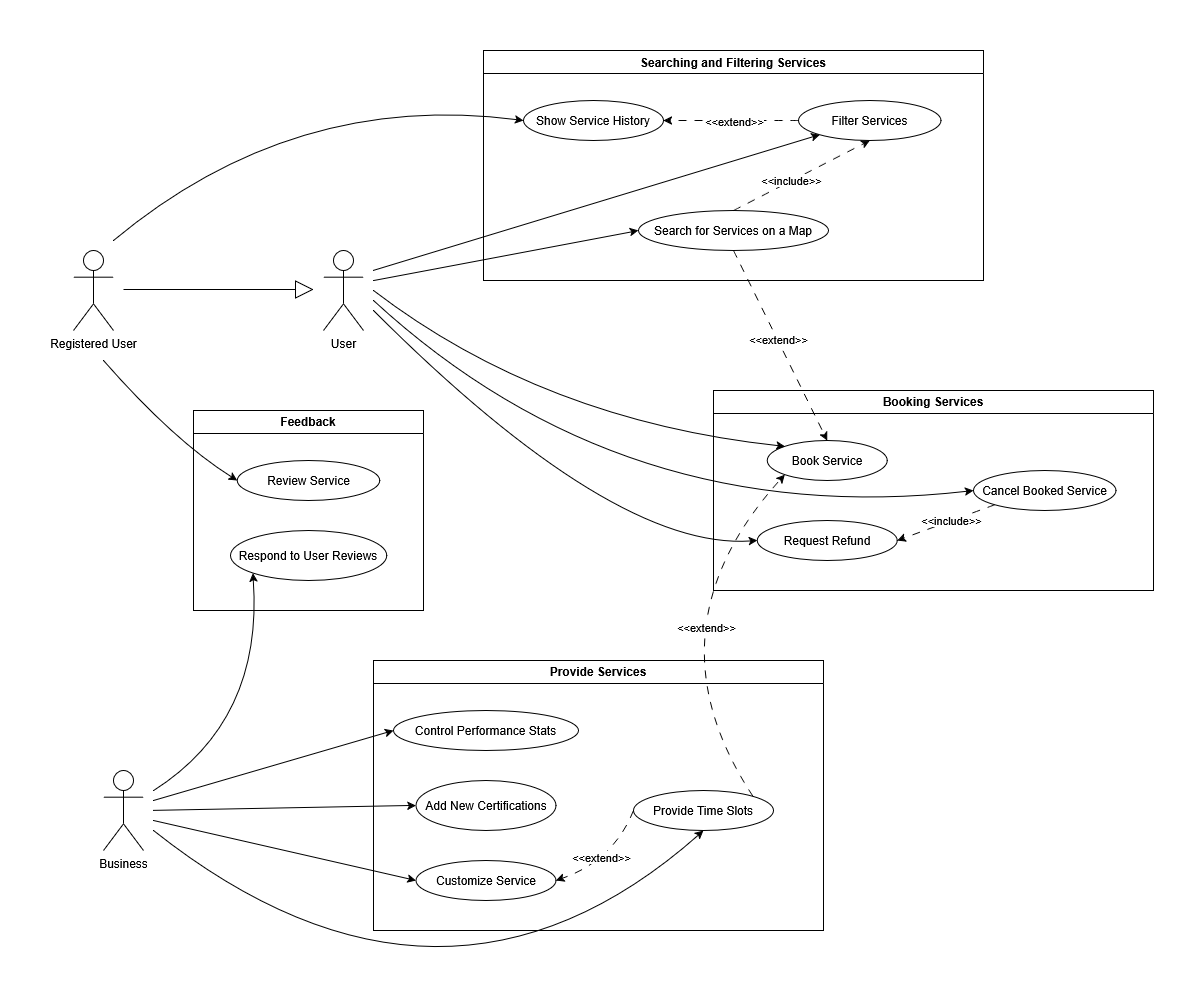

The diagram above was exported from draw.io. Its source (the exported page's mxGraphModel, read from the mxfile embedded in the PNG):
<mxGraphModel dx="1653" dy="1107" grid="1" gridSize="10" guides="1" tooltips="1" connect="1" arrows="1" fold="1" page="1" pageScale="1" pageWidth="850" pageHeight="1100" math="0" shadow="0">
  <root>
    <mxCell id="0" />
    <mxCell id="1" parent="0" />
    <mxCell id="v2CLXZi6vXICMEOhnzI7-1" value="Provide Services" style="swimlane;whiteSpace=wrap;html=1;" vertex="1" parent="1">
      <mxGeometry x="600" y="700" width="450" height="270" as="geometry" />
    </mxCell>
    <mxCell id="v2CLXZi6vXICMEOhnzI7-2" value="Add New Certifications" style="ellipse;whiteSpace=wrap;html=1;" vertex="1" parent="v2CLXZi6vXICMEOhnzI7-1">
      <mxGeometry x="42.5" y="120" width="140" height="50" as="geometry" />
    </mxCell>
    <mxCell id="v2CLXZi6vXICMEOhnzI7-5" value="Provide Time Slots" style="ellipse;whiteSpace=wrap;html=1;" vertex="1" parent="v2CLXZi6vXICMEOhnzI7-1">
      <mxGeometry x="260" y="130" width="140" height="40" as="geometry" />
    </mxCell>
    <mxCell id="v2CLXZi6vXICMEOhnzI7-3" value="Control Performance Stats" style="ellipse;whiteSpace=wrap;html=1;" vertex="1" parent="v2CLXZi6vXICMEOhnzI7-1">
      <mxGeometry x="20" y="50" width="185" height="40" as="geometry" />
    </mxCell>
    <mxCell id="v2CLXZi6vXICMEOhnzI7-6" style="edgeStyle=orthogonalEdgeStyle;rounded=0;orthogonalLoop=1;jettySize=auto;html=1;exitX=0.5;exitY=1;exitDx=0;exitDy=0;" edge="1" parent="v2CLXZi6vXICMEOhnzI7-1" source="v2CLXZi6vXICMEOhnzI7-2" target="v2CLXZi6vXICMEOhnzI7-2">
      <mxGeometry relative="1" as="geometry" />
    </mxCell>
    <mxCell id="v2CLXZi6vXICMEOhnzI7-4" value="Customize Service" style="ellipse;whiteSpace=wrap;html=1;" vertex="1" parent="v2CLXZi6vXICMEOhnzI7-1">
      <mxGeometry x="42.5" y="200" width="140" height="40" as="geometry" />
    </mxCell>
    <mxCell id="v2CLXZi6vXICMEOhnzI7-7" value="&amp;lt;&amp;lt;extend&amp;gt;&amp;gt;" style="curved=1;endArrow=classic;html=1;rounded=0;exitX=0;exitY=0.5;exitDx=0;exitDy=0;entryX=1;entryY=0.5;entryDx=0;entryDy=0;dashed=1;dashPattern=8 8;" edge="1" parent="v2CLXZi6vXICMEOhnzI7-1" source="v2CLXZi6vXICMEOhnzI7-5" target="v2CLXZi6vXICMEOhnzI7-4">
      <mxGeometry x="0.1179" y="-7" width="50" height="50" relative="1" as="geometry">
        <mxPoint x="230" y="230" as="sourcePoint" />
        <mxPoint x="280" y="180" as="targetPoint" />
        <Array as="points">
          <mxPoint x="240" y="200" />
        </Array>
        <mxPoint as="offset" />
      </mxGeometry>
    </mxCell>
    <mxCell id="v2CLXZi6vXICMEOhnzI7-8" value="Booking Services" style="swimlane;whiteSpace=wrap;html=1;" vertex="1" parent="1">
      <mxGeometry x="940" y="430" width="440" height="200" as="geometry" />
    </mxCell>
    <mxCell id="v2CLXZi6vXICMEOhnzI7-9" value="Cancel Booked Service" style="ellipse;whiteSpace=wrap;html=1;" vertex="1" parent="v2CLXZi6vXICMEOhnzI7-8">
      <mxGeometry x="260" y="80" width="142.5" height="40" as="geometry" />
    </mxCell>
    <mxCell id="v2CLXZi6vXICMEOhnzI7-11" value="Book Service" style="ellipse;whiteSpace=wrap;html=1;" vertex="1" parent="v2CLXZi6vXICMEOhnzI7-8">
      <mxGeometry x="53.75" y="50" width="120" height="40" as="geometry" />
    </mxCell>
    <mxCell id="v2CLXZi6vXICMEOhnzI7-13" value="Request Refund" style="ellipse;whiteSpace=wrap;html=1;" vertex="1" parent="v2CLXZi6vXICMEOhnzI7-8">
      <mxGeometry x="43.75" y="130" width="140" height="40" as="geometry" />
    </mxCell>
    <mxCell id="v2CLXZi6vXICMEOhnzI7-14" value="&amp;lt;&amp;lt;include&amp;gt;&amp;gt;" style="curved=1;endArrow=classic;html=1;rounded=0;exitX=0;exitY=1;exitDx=0;exitDy=0;entryX=1;entryY=0.5;entryDx=0;entryDy=0;dashed=1;dashPattern=8 8;" edge="1" parent="v2CLXZi6vXICMEOhnzI7-8" source="v2CLXZi6vXICMEOhnzI7-9" target="v2CLXZi6vXICMEOhnzI7-13">
      <mxGeometry x="-0.1256" width="50" height="50" relative="1" as="geometry">
        <mxPoint x="182.50000000000227" y="230" as="sourcePoint" />
        <mxPoint x="280" y="180" as="targetPoint" />
        <Array as="points" />
        <mxPoint as="offset" />
      </mxGeometry>
    </mxCell>
    <mxCell id="v2CLXZi6vXICMEOhnzI7-16" value="&amp;lt;&amp;lt;extend&amp;gt;&amp;gt;" style="curved=1;endArrow=classic;html=1;rounded=0;exitX=1;exitY=0;exitDx=0;exitDy=0;entryX=0;entryY=1;entryDx=0;entryDy=0;dashed=1;dashPattern=8 8;" edge="1" parent="v2CLXZi6vXICMEOhnzI7-8" source="v2CLXZi6vXICMEOhnzI7-5" target="v2CLXZi6vXICMEOhnzI7-11">
      <mxGeometry x="0.1958" y="-44" width="50" height="50" relative="1" as="geometry">
        <mxPoint x="-187" y="-40" as="sourcePoint" />
        <mxPoint x="-100" y="-120" as="targetPoint" />
        <Array as="points">
          <mxPoint x="-70" y="240" />
        </Array>
        <mxPoint y="1" as="offset" />
      </mxGeometry>
    </mxCell>
    <mxCell id="v2CLXZi6vXICMEOhnzI7-17" value="&lt;div&gt;User&lt;/div&gt;" style="shape=umlActor;verticalLabelPosition=bottom;verticalAlign=top;html=1;outlineConnect=0;" vertex="1" parent="1">
      <mxGeometry x="550" y="290" width="40" height="80" as="geometry" />
    </mxCell>
    <mxCell id="v2CLXZi6vXICMEOhnzI7-21" value="Searching and Filtering Services" style="swimlane;whiteSpace=wrap;html=1;" vertex="1" parent="1">
      <mxGeometry x="710" y="90" width="500" height="230" as="geometry" />
    </mxCell>
    <mxCell id="v2CLXZi6vXICMEOhnzI7-22" value="Filter Services" style="ellipse;whiteSpace=wrap;html=1;" vertex="1" parent="v2CLXZi6vXICMEOhnzI7-21">
      <mxGeometry x="315" y="50" width="142.5" height="40" as="geometry" />
    </mxCell>
    <mxCell id="v2CLXZi6vXICMEOhnzI7-23" value="Search for Services on a Map" style="ellipse;whiteSpace=wrap;html=1;" vertex="1" parent="v2CLXZi6vXICMEOhnzI7-21">
      <mxGeometry x="155" y="160" width="190" height="40" as="geometry" />
    </mxCell>
    <mxCell id="v2CLXZi6vXICMEOhnzI7-24" value="Show Service History" style="ellipse;whiteSpace=wrap;html=1;" vertex="1" parent="v2CLXZi6vXICMEOhnzI7-21">
      <mxGeometry x="40" y="50" width="140" height="40" as="geometry" />
    </mxCell>
    <mxCell id="v2CLXZi6vXICMEOhnzI7-25" value="&amp;lt;&amp;lt;extend&amp;gt;&amp;gt;" style="curved=1;endArrow=classic;html=1;rounded=0;exitX=0;exitY=0.5;exitDx=0;exitDy=0;entryX=1;entryY=0.5;entryDx=0;entryDy=0;dashed=1;dashPattern=8 8;" edge="1" parent="v2CLXZi6vXICMEOhnzI7-21" source="v2CLXZi6vXICMEOhnzI7-22" target="v2CLXZi6vXICMEOhnzI7-24">
      <mxGeometry x="-0.0564" y="1" width="50" height="50" relative="1" as="geometry">
        <mxPoint x="182.50000000000227" y="230" as="sourcePoint" />
        <mxPoint x="280" y="180" as="targetPoint" />
        <Array as="points" />
        <mxPoint as="offset" />
      </mxGeometry>
    </mxCell>
    <mxCell id="v2CLXZi6vXICMEOhnzI7-33" value="&amp;lt;&amp;lt;include&amp;gt;&amp;gt;" style="curved=1;endArrow=classic;html=1;rounded=0;exitX=0.5;exitY=0;exitDx=0;exitDy=0;entryX=0.5;entryY=1;entryDx=0;entryDy=0;dashed=1;dashPattern=8 8;" edge="1" parent="v2CLXZi6vXICMEOhnzI7-21" source="v2CLXZi6vXICMEOhnzI7-23" target="v2CLXZi6vXICMEOhnzI7-22">
      <mxGeometry x="-0.1429" width="50" height="50" relative="1" as="geometry">
        <mxPoint x="100" y="128.89" as="sourcePoint" />
        <mxPoint x="185" y="128.89" as="targetPoint" />
        <Array as="points" />
        <mxPoint as="offset" />
      </mxGeometry>
    </mxCell>
    <mxCell id="v2CLXZi6vXICMEOhnzI7-26" value="" style="curved=1;endArrow=classic;html=1;rounded=0;entryX=0;entryY=0.5;entryDx=0;entryDy=0;" edge="1" parent="1" target="v2CLXZi6vXICMEOhnzI7-23">
      <mxGeometry width="50" height="50" relative="1" as="geometry">
        <mxPoint x="600" y="320" as="sourcePoint" />
        <mxPoint x="930" y="240" as="targetPoint" />
        <Array as="points" />
      </mxGeometry>
    </mxCell>
    <mxCell id="v2CLXZi6vXICMEOhnzI7-27" value="" style="curved=1;endArrow=classic;html=1;rounded=0;entryX=0;entryY=1;entryDx=0;entryDy=0;" edge="1" parent="1" target="v2CLXZi6vXICMEOhnzI7-22">
      <mxGeometry width="50" height="50" relative="1" as="geometry">
        <mxPoint x="600" y="310" as="sourcePoint" />
        <mxPoint x="870" y="840" as="targetPoint" />
        <Array as="points" />
      </mxGeometry>
    </mxCell>
    <mxCell id="v2CLXZi6vXICMEOhnzI7-34" value="&amp;lt;&amp;lt;extend&amp;gt;&amp;gt;" style="curved=1;endArrow=classic;html=1;rounded=0;entryX=0.5;entryY=0;entryDx=0;entryDy=0;dashed=1;dashPattern=8 8;exitX=0.5;exitY=1;exitDx=0;exitDy=0;" edge="1" parent="1" source="v2CLXZi6vXICMEOhnzI7-23" target="v2CLXZi6vXICMEOhnzI7-11">
      <mxGeometry x="-0.0564" y="1" width="50" height="50" relative="1" as="geometry">
        <mxPoint x="940" y="520" as="sourcePoint" />
        <mxPoint x="1120" y="690" as="targetPoint" />
        <Array as="points" />
        <mxPoint as="offset" />
      </mxGeometry>
    </mxCell>
    <mxCell id="v2CLXZi6vXICMEOhnzI7-37" value="" style="curved=1;endArrow=classic;html=1;rounded=0;entryX=0;entryY=0;entryDx=0;entryDy=0;" edge="1" parent="1" target="v2CLXZi6vXICMEOhnzI7-11">
      <mxGeometry width="50" height="50" relative="1" as="geometry">
        <mxPoint x="600" y="330" as="sourcePoint" />
        <mxPoint x="790" y="440" as="targetPoint" />
        <Array as="points">
          <mxPoint x="770" y="460" />
        </Array>
      </mxGeometry>
    </mxCell>
    <mxCell id="v2CLXZi6vXICMEOhnzI7-38" value="" style="curved=1;endArrow=classic;html=1;rounded=0;entryX=0;entryY=0.5;entryDx=0;entryDy=0;" edge="1" parent="1" target="v2CLXZi6vXICMEOhnzI7-9">
      <mxGeometry width="50" height="50" relative="1" as="geometry">
        <mxPoint x="600" y="340" as="sourcePoint" />
        <mxPoint x="981" y="536" as="targetPoint" />
        <Array as="points">
          <mxPoint x="850" y="570" />
        </Array>
      </mxGeometry>
    </mxCell>
    <mxCell id="v2CLXZi6vXICMEOhnzI7-40" value="" style="curved=1;endArrow=classic;html=1;rounded=0;entryX=0;entryY=0.5;entryDx=0;entryDy=0;" edge="1" parent="1" target="v2CLXZi6vXICMEOhnzI7-13">
      <mxGeometry width="50" height="50" relative="1" as="geometry">
        <mxPoint x="600" y="350" as="sourcePoint" />
        <mxPoint x="1140" y="560" as="targetPoint" />
        <Array as="points">
          <mxPoint x="840" y="590" />
        </Array>
      </mxGeometry>
    </mxCell>
    <mxCell id="v2CLXZi6vXICMEOhnzI7-41" value="&lt;div&gt;Business&lt;/div&gt;&lt;div&gt;&lt;br&gt;&lt;/div&gt;" style="shape=umlActor;verticalLabelPosition=bottom;verticalAlign=top;html=1;outlineConnect=0;" vertex="1" parent="1">
      <mxGeometry x="330" y="810" width="40" height="80" as="geometry" />
    </mxCell>
    <mxCell id="v2CLXZi6vXICMEOhnzI7-42" value="Registered User" style="shape=umlActor;verticalLabelPosition=bottom;verticalAlign=top;html=1;outlineConnect=0;" vertex="1" parent="1">
      <mxGeometry x="300" y="290" width="40" height="80" as="geometry" />
    </mxCell>
    <mxCell id="v2CLXZi6vXICMEOhnzI7-44" value="" style="curved=1;endArrow=classic;html=1;rounded=0;entryX=0;entryY=0.5;entryDx=0;entryDy=0;" edge="1" parent="1" target="v2CLXZi6vXICMEOhnzI7-3">
      <mxGeometry width="50" height="50" relative="1" as="geometry">
        <mxPoint x="380" y="840" as="sourcePoint" />
        <mxPoint x="714" y="730" as="targetPoint" />
        <Array as="points" />
      </mxGeometry>
    </mxCell>
    <mxCell id="v2CLXZi6vXICMEOhnzI7-45" value="" style="curved=1;endArrow=classic;html=1;rounded=0;entryX=0;entryY=0.5;entryDx=0;entryDy=0;" edge="1" parent="1" target="v2CLXZi6vXICMEOhnzI7-2">
      <mxGeometry width="50" height="50" relative="1" as="geometry">
        <mxPoint x="380" y="850" as="sourcePoint" />
        <mxPoint x="580" y="790" as="targetPoint" />
        <Array as="points" />
      </mxGeometry>
    </mxCell>
    <mxCell id="v2CLXZi6vXICMEOhnzI7-46" value="" style="curved=1;endArrow=classic;html=1;rounded=0;entryX=0;entryY=0.5;entryDx=0;entryDy=0;" edge="1" parent="1" target="v2CLXZi6vXICMEOhnzI7-4">
      <mxGeometry width="50" height="50" relative="1" as="geometry">
        <mxPoint x="380" y="860" as="sourcePoint" />
        <mxPoint x="590" y="865" as="targetPoint" />
        <Array as="points" />
      </mxGeometry>
    </mxCell>
    <mxCell id="v2CLXZi6vXICMEOhnzI7-47" value="" style="curved=1;endArrow=classic;html=1;rounded=0;entryX=0.5;entryY=1;entryDx=0;entryDy=0;" edge="1" parent="1" target="v2CLXZi6vXICMEOhnzI7-5">
      <mxGeometry width="50" height="50" relative="1" as="geometry">
        <mxPoint x="380" y="870" as="sourcePoint" />
        <mxPoint x="603" y="940" as="targetPoint" />
        <Array as="points">
          <mxPoint x="670" y="1100" />
        </Array>
      </mxGeometry>
    </mxCell>
    <mxCell id="v2CLXZi6vXICMEOhnzI7-48" value="Feedback" style="swimlane;whiteSpace=wrap;html=1;" vertex="1" parent="1">
      <mxGeometry x="420" y="450" width="230" height="200" as="geometry" />
    </mxCell>
    <mxCell id="v2CLXZi6vXICMEOhnzI7-49" value="Respond to User Reviews" style="ellipse;whiteSpace=wrap;html=1;" vertex="1" parent="v2CLXZi6vXICMEOhnzI7-48">
      <mxGeometry x="36.88" y="120" width="156.25" height="50" as="geometry" />
    </mxCell>
    <mxCell id="v2CLXZi6vXICMEOhnzI7-50" value="Review Service" style="ellipse;whiteSpace=wrap;html=1;" vertex="1" parent="v2CLXZi6vXICMEOhnzI7-48">
      <mxGeometry x="43.75" y="50" width="142.5" height="40" as="geometry" />
    </mxCell>
    <mxCell id="v2CLXZi6vXICMEOhnzI7-52" value="" style="curved=1;endArrow=classic;html=1;rounded=0;entryX=0;entryY=0.5;entryDx=0;entryDy=0;" edge="1" parent="1" target="v2CLXZi6vXICMEOhnzI7-50">
      <mxGeometry width="50" height="50" relative="1" as="geometry">
        <mxPoint x="330" y="400" as="sourcePoint" />
        <mxPoint x="510" y="390" as="targetPoint" />
        <Array as="points">
          <mxPoint x="400" y="480" />
        </Array>
      </mxGeometry>
    </mxCell>
    <mxCell id="v2CLXZi6vXICMEOhnzI7-53" value="" style="curved=1;endArrow=classic;html=1;rounded=0;entryX=0;entryY=0.5;entryDx=0;entryDy=0;" edge="1" parent="1" target="v2CLXZi6vXICMEOhnzI7-24">
      <mxGeometry width="50" height="50" relative="1" as="geometry">
        <mxPoint x="340" y="280" as="sourcePoint" />
        <mxPoint x="494" y="510" as="targetPoint" />
        <Array as="points">
          <mxPoint x="520" y="130" />
        </Array>
      </mxGeometry>
    </mxCell>
    <mxCell id="v2CLXZi6vXICMEOhnzI7-54" value="" style="endArrow=block;endSize=16;endFill=0;html=1;rounded=0;" edge="1" parent="1">
      <mxGeometry width="160" relative="1" as="geometry">
        <mxPoint x="350" y="329" as="sourcePoint" />
        <mxPoint x="540" y="329" as="targetPoint" />
      </mxGeometry>
    </mxCell>
    <mxCell id="v2CLXZi6vXICMEOhnzI7-55" value="" style="curved=1;endArrow=classic;html=1;rounded=0;entryX=0;entryY=1;entryDx=0;entryDy=0;" edge="1" parent="1" target="v2CLXZi6vXICMEOhnzI7-49">
      <mxGeometry width="50" height="50" relative="1" as="geometry">
        <mxPoint x="380" y="830" as="sourcePoint" />
        <mxPoint x="570" y="770" as="targetPoint" />
        <Array as="points">
          <mxPoint x="490" y="760" />
        </Array>
      </mxGeometry>
    </mxCell>
  </root>
</mxGraphModel>